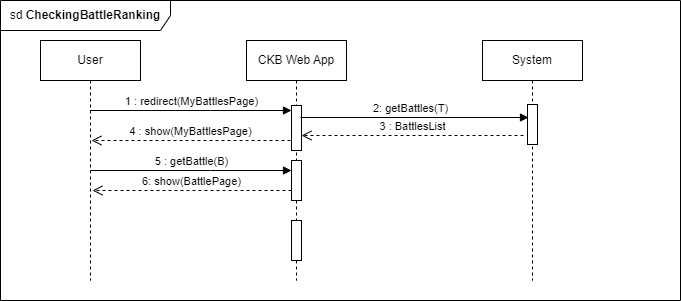

The diagram above was exported from draw.io. Its source (the exported page's mxGraphModel, read from the mxfile embedded in the PNG):
<mxGraphModel dx="1050" dy="542" grid="1" gridSize="10" guides="1" tooltips="1" connect="1" arrows="1" fold="1" page="1" pageScale="1" pageWidth="827" pageHeight="1169" math="0" shadow="0">
  <root>
    <mxCell id="0" />
    <mxCell id="1" parent="0" />
    <mxCell id="zXFSTy8J6FkFqD0270tk-1" value="User" style="shape=umlLifeline;perimeter=lifelinePerimeter;whiteSpace=wrap;html=1;container=0;dropTarget=0;collapsible=0;recursiveResize=0;outlineConnect=0;portConstraint=eastwest;newEdgeStyle={&quot;edgeStyle&quot;:&quot;elbowEdgeStyle&quot;,&quot;elbow&quot;:&quot;vertical&quot;,&quot;curved&quot;:0,&quot;rounded&quot;:0};" parent="1" vertex="1">
      <mxGeometry x="40" y="40" width="100" height="240" as="geometry" />
    </mxCell>
    <mxCell id="zXFSTy8J6FkFqD0270tk-2" value="CKB Web App" style="shape=umlLifeline;perimeter=lifelinePerimeter;whiteSpace=wrap;html=1;container=0;dropTarget=0;collapsible=0;recursiveResize=0;outlineConnect=0;portConstraint=eastwest;newEdgeStyle={&quot;edgeStyle&quot;:&quot;elbowEdgeStyle&quot;,&quot;elbow&quot;:&quot;vertical&quot;,&quot;curved&quot;:0,&quot;rounded&quot;:0};" parent="1" vertex="1">
      <mxGeometry x="246" y="40" width="100" height="240" as="geometry" />
    </mxCell>
    <mxCell id="zXFSTy8J6FkFqD0270tk-3" value="" style="html=1;points=[];perimeter=orthogonalPerimeter;outlineConnect=0;targetShapes=umlLifeline;portConstraint=eastwest;newEdgeStyle={&quot;edgeStyle&quot;:&quot;elbowEdgeStyle&quot;,&quot;elbow&quot;:&quot;vertical&quot;,&quot;curved&quot;:0,&quot;rounded&quot;:0};" parent="zXFSTy8J6FkFqD0270tk-2" vertex="1">
      <mxGeometry x="45" y="120" width="10" height="40" as="geometry" />
    </mxCell>
    <mxCell id="zXFSTy8J6FkFqD0270tk-4" value="" style="html=1;points=[];perimeter=orthogonalPerimeter;outlineConnect=0;targetShapes=umlLifeline;portConstraint=eastwest;newEdgeStyle={&quot;edgeStyle&quot;:&quot;elbowEdgeStyle&quot;,&quot;elbow&quot;:&quot;vertical&quot;,&quot;curved&quot;:0,&quot;rounded&quot;:0};" parent="zXFSTy8J6FkFqD0270tk-2" vertex="1">
      <mxGeometry x="45" y="180" width="10" height="40" as="geometry" />
    </mxCell>
    <mxCell id="zXFSTy8J6FkFqD0270tk-5" value="1 : redirect(MyBattlesPage)" style="html=1;verticalAlign=bottom;endArrow=block;edgeStyle=elbowEdgeStyle;elbow=horizontal;curved=0;rounded=0;" parent="1" source="zXFSTy8J6FkFqD0270tk-1" target="zXFSTy8J6FkFqD0270tk-9" edge="1">
      <mxGeometry relative="1" as="geometry">
        <mxPoint x="95" y="110" as="sourcePoint" />
        <Array as="points">
          <mxPoint x="210" y="110" />
        </Array>
      </mxGeometry>
    </mxCell>
    <mxCell id="zXFSTy8J6FkFqD0270tk-6" value="System" style="shape=umlLifeline;perimeter=lifelinePerimeter;whiteSpace=wrap;html=1;container=0;dropTarget=0;collapsible=0;recursiveResize=0;outlineConnect=0;portConstraint=eastwest;newEdgeStyle={&quot;edgeStyle&quot;:&quot;elbowEdgeStyle&quot;,&quot;elbow&quot;:&quot;vertical&quot;,&quot;curved&quot;:0,&quot;rounded&quot;:0};" parent="1" vertex="1">
      <mxGeometry x="482" y="40" width="100" height="240" as="geometry" />
    </mxCell>
    <mxCell id="zXFSTy8J6FkFqD0270tk-7" value="" style="html=1;points=[];perimeter=orthogonalPerimeter;outlineConnect=0;targetShapes=umlLifeline;portConstraint=eastwest;newEdgeStyle={&quot;edgeStyle&quot;:&quot;elbowEdgeStyle&quot;,&quot;elbow&quot;:&quot;vertical&quot;,&quot;curved&quot;:0,&quot;rounded&quot;:0};" parent="zXFSTy8J6FkFqD0270tk-6" vertex="1">
      <mxGeometry x="45" y="64" width="10" height="40" as="geometry" />
    </mxCell>
    <mxCell id="zXFSTy8J6FkFqD0270tk-8" value="sd&lt;b&gt; CheckingBattleRanking&lt;/b&gt;" style="shape=umlFrame;whiteSpace=wrap;html=1;pointerEvents=0;width=170;height=30;" parent="1" vertex="1">
      <mxGeometry width="680" height="300" as="geometry" />
    </mxCell>
    <mxCell id="zXFSTy8J6FkFqD0270tk-9" value="" style="html=1;points=[];perimeter=orthogonalPerimeter;outlineConnect=0;targetShapes=umlLifeline;portConstraint=eastwest;newEdgeStyle={&quot;edgeStyle&quot;:&quot;elbowEdgeStyle&quot;,&quot;elbow&quot;:&quot;vertical&quot;,&quot;curved&quot;:0,&quot;rounded&quot;:0};" parent="1" vertex="1">
      <mxGeometry x="291" y="105" width="10" height="45" as="geometry" />
    </mxCell>
    <mxCell id="zXFSTy8J6FkFqD0270tk-10" value="4 : show(MyBattlesPage)" style="html=1;verticalAlign=bottom;endArrow=open;dashed=1;endSize=8;edgeStyle=elbowEdgeStyle;elbow=horizontal;curved=0;rounded=0;" parent="1" edge="1">
      <mxGeometry relative="1" as="geometry">
        <mxPoint x="91" y="140" as="targetPoint" />
        <mxPoint x="290" y="140" as="sourcePoint" />
      </mxGeometry>
    </mxCell>
    <mxCell id="zXFSTy8J6FkFqD0270tk-12" value="3 : BattlesList" style="html=1;verticalAlign=bottom;endArrow=open;dashed=1;endSize=8;edgeStyle=elbowEdgeStyle;elbow=vertical;curved=0;rounded=0;" parent="1" target="zXFSTy8J6FkFqD0270tk-9" edge="1">
      <mxGeometry relative="1" as="geometry">
        <mxPoint x="291" y="135" as="targetPoint" />
        <mxPoint x="523" y="135" as="sourcePoint" />
      </mxGeometry>
    </mxCell>
    <mxCell id="zXFSTy8J6FkFqD0270tk-13" value="2: getBattles(T)" style="html=1;verticalAlign=bottom;endArrow=block;edgeStyle=elbowEdgeStyle;elbow=vertical;curved=0;rounded=0;" parent="1" edge="1">
      <mxGeometry x="-0.0352" relative="1" as="geometry">
        <mxPoint x="300" y="117" as="sourcePoint" />
        <mxPoint x="528" y="116.98434782608697" as="targetPoint" />
        <mxPoint as="offset" />
      </mxGeometry>
    </mxCell>
    <mxCell id="zXFSTy8J6FkFqD0270tk-14" value="5 : getBattle(B)" style="html=1;verticalAlign=bottom;endArrow=block;edgeStyle=elbowEdgeStyle;elbow=vertical;curved=0;rounded=0;" parent="1" target="zXFSTy8J6FkFqD0270tk-3" edge="1">
      <mxGeometry relative="1" as="geometry">
        <mxPoint x="90" y="170" as="sourcePoint" />
        <Array as="points">
          <mxPoint x="210" y="170" />
        </Array>
        <mxPoint x="281" y="170" as="targetPoint" />
      </mxGeometry>
    </mxCell>
    <mxCell id="zXFSTy8J6FkFqD0270tk-15" value="6: show(BattlePage)" style="html=1;verticalAlign=bottom;endArrow=open;dashed=1;endSize=8;edgeStyle=elbowEdgeStyle;elbow=horizontal;curved=0;rounded=0;" parent="1" edge="1">
      <mxGeometry relative="1" as="geometry">
        <mxPoint x="92" y="190" as="targetPoint" />
        <mxPoint x="291" y="190" as="sourcePoint" />
      </mxGeometry>
    </mxCell>
  </root>
</mxGraphModel>